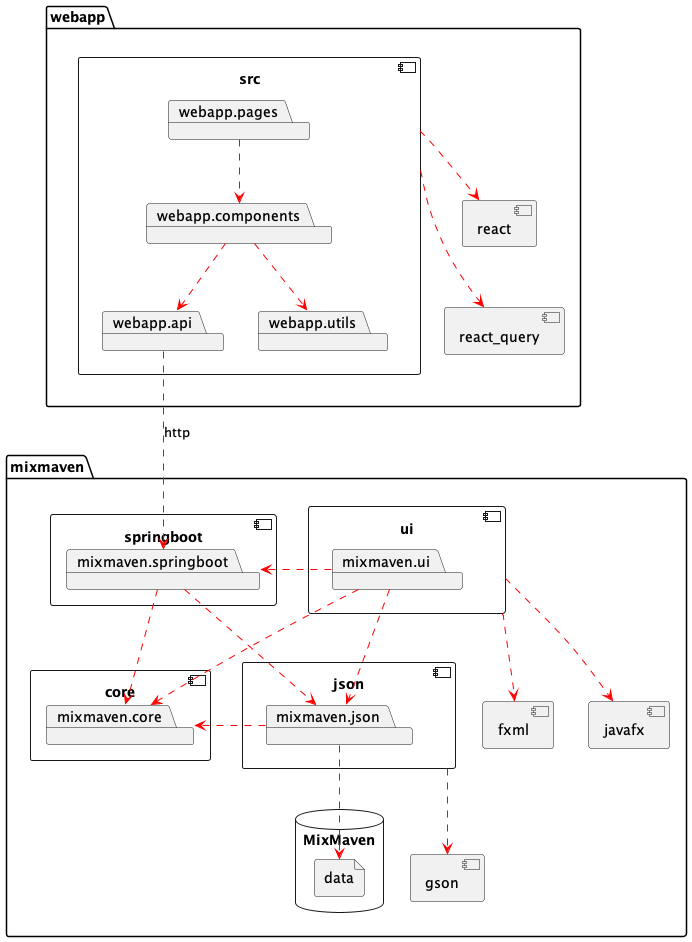

The diagram above was rendered by PlantUML. Its source (embedded in the PNG):
@startuml package

package mixmaven {

    component core {
        package mixmaven.core
    }

    component json {
        package mixmaven.json
    }

    component ui {
        package mixmaven.ui
    }

    component springboot {
        package mixmaven.springboot
    }

    component javafx 
    component fxml 
    component gson 

    database MixMaven {
        file data
    }

    ui .d.> javafx #red
    ui .d.> fxml #red

    mixmaven.ui .d.> mixmaven.json #red
    mixmaven.ui .d.> mixmaven.core #red
    mixmaven.ui .r.> mixmaven.springboot #red

    mixmaven.springboot ..> mixmaven.json #red
    mixmaven.springboot ..> mixmaven.core #red

    mixmaven.json .r.> mixmaven.core #red
    mixmaven.json .d.> data #red
    json .d.> gson #red
}

package webapp {
    component src {
        package webapp.components
        package webapp.api
        package webapp.pages
        package webapp.utils
    }

    component react_query
    component react

    webapp.pages ..> webapp.components #red
    webapp.components ..> webapp.api #red
    webapp.components ..> webapp.utils #red
    
    src ..> react_query #red
    src ..> react #red

    react -[hidden]-> react_query
}

webapp.api ..> mixmaven.springboot #red : http 

@enduml